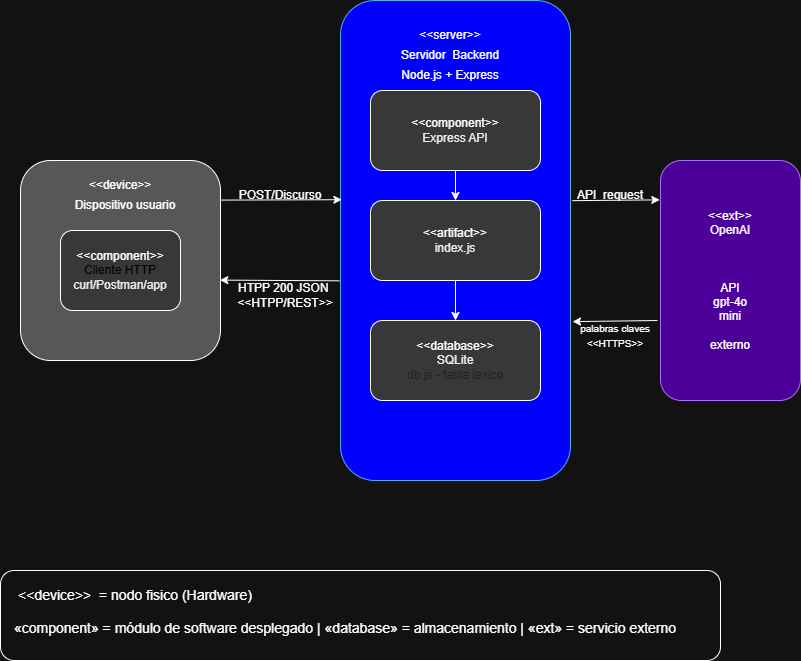

The diagram above was exported from draw.io. Its source (the exported page's mxGraphModel, read from the mxfile embedded in the PNG):
<mxGraphModel dx="1373" dy="703" grid="1" gridSize="10" guides="1" tooltips="1" connect="1" arrows="1" fold="1" page="1" pageScale="1" pageWidth="827" pageHeight="1169" math="0" shadow="0">
  <root>
    <mxCell id="0" />
    <mxCell id="1" parent="0" />
    <mxCell id="vQ9Wkx6KyVAeeWNasSDX-1" parent="1" style="rounded=1;whiteSpace=wrap;html=1;fillColor=light-dark(#FFFFFF,#575757);" value="" vertex="1">
      <mxGeometry height="200" width="200" x="40" y="360" as="geometry" />
    </mxCell>
    <mxCell id="vQ9Wkx6KyVAeeWNasSDX-2" parent="1" style="rounded=1;whiteSpace=wrap;html=1;fillColor=light-dark(#1BA1E2,#0000FF);fontColor=#ffffff;strokeColor=#006EAF;" value="" vertex="1">
      <mxGeometry height="480" width="230" x="360" y="200" as="geometry" />
    </mxCell>
    <mxCell id="vQ9Wkx6KyVAeeWNasSDX-3" parent="1" style="rounded=1;whiteSpace=wrap;html=1;fillColor=light-dark(#7E2EFF,#4C0099);strokeColor=#A060FF;" value="&amp;lt;&amp;lt;ext&amp;gt;&amp;gt;&lt;div&gt;OpenAI&lt;/div&gt;&lt;div&gt;&lt;br&gt;&lt;/div&gt;&lt;div&gt;&lt;br&gt;&lt;/div&gt;&lt;div&gt;&lt;br&gt;&lt;/div&gt;&lt;div&gt;API&lt;/div&gt;&lt;div&gt;gpt-4o&lt;/div&gt;&lt;div&gt;mini&lt;/div&gt;&lt;div&gt;&lt;br&gt;&lt;/div&gt;&lt;div&gt;externo&lt;/div&gt;" vertex="1">
      <mxGeometry height="240" width="140" x="680" y="360" as="geometry" />
    </mxCell>
    <mxCell id="vQ9Wkx6KyVAeeWNasSDX-4" parent="1" style="rounded=1;whiteSpace=wrap;html=1;" value="" vertex="1">
      <mxGeometry height="90" width="720" x="20" y="770" as="geometry" />
    </mxCell>
    <mxCell id="vQ9Wkx6KyVAeeWNasSDX-6" parent="1" style="rounded=1;whiteSpace=wrap;html=1;fillColor=light-dark(#FFFFFF,#383838);" value="&lt;font style=&quot;color: light-dark(rgb(0, 0, 0), rgb(255, 255, 255));&quot;&gt;&amp;lt;&amp;lt;component&amp;gt;&amp;gt;&lt;/font&gt;&lt;div&gt;&lt;font style=&quot;color: light-dark(transparent, rgb(0, 0, 0));&quot;&gt;Cliente HTTP&lt;/font&gt;&lt;/div&gt;&lt;div&gt;&lt;font color=&quot;#000000&quot;&gt;curl/Postman/app&lt;/font&gt;&lt;/div&gt;" vertex="1">
      <mxGeometry height="80" width="120" x="80" y="430" as="geometry" />
    </mxCell>
    <mxCell id="vQ9Wkx6KyVAeeWNasSDX-9" parent="1" style="text;html=1;whiteSpace=wrap;strokeColor=none;fillColor=none;align=center;verticalAlign=middle;rounded=0;" value="&amp;lt;&amp;lt;device&amp;gt;&amp;gt;" vertex="1">
      <mxGeometry height="30" width="60" x="110" y="370" as="geometry" />
    </mxCell>
    <mxCell id="vQ9Wkx6KyVAeeWNasSDX-10" parent="1" style="text;html=1;whiteSpace=wrap;strokeColor=none;fillColor=none;align=center;verticalAlign=middle;rounded=0;" value="Dispositivo usuario" vertex="1">
      <mxGeometry height="30" width="110" x="90" y="390" as="geometry" />
    </mxCell>
    <mxCell id="vQ9Wkx6KyVAeeWNasSDX-11" edge="1" parent="1" source="vQ9Wkx6KyVAeeWNasSDX-1" style="endArrow=classic;html=1;rounded=0;exitX=0.997;exitY=0.198;exitDx=0;exitDy=0;exitPerimeter=0;entryX=0.006;entryY=0.415;entryDx=0;entryDy=0;entryPerimeter=0;" target="vQ9Wkx6KyVAeeWNasSDX-2" value="">
      <mxGeometry height="50" relative="1" width="50" as="geometry">
        <mxPoint x="410" y="450" as="sourcePoint" />
        <mxPoint x="460" y="400" as="targetPoint" />
      </mxGeometry>
    </mxCell>
    <mxCell id="vQ9Wkx6KyVAeeWNasSDX-12" edge="1" parent="1" source="vQ9Wkx6KyVAeeWNasSDX-2" style="endArrow=classic;html=1;rounded=0;exitX=-0.005;exitY=0.584;exitDx=0;exitDy=0;exitPerimeter=0;entryX=0.997;entryY=0.598;entryDx=0;entryDy=0;entryPerimeter=0;" target="vQ9Wkx6KyVAeeWNasSDX-1" value="">
      <mxGeometry height="50" relative="1" width="50" as="geometry">
        <mxPoint x="410" y="450" as="sourcePoint" />
        <mxPoint x="460" y="400" as="targetPoint" />
      </mxGeometry>
    </mxCell>
    <mxCell id="vQ9Wkx6KyVAeeWNasSDX-13" parent="1" style="text;html=1;whiteSpace=wrap;strokeColor=none;fillColor=none;align=center;verticalAlign=middle;rounded=0;" value="POST/Discurso" vertex="1">
      <mxGeometry height="30" width="60" x="270" y="380" as="geometry" />
    </mxCell>
    <mxCell id="vQ9Wkx6KyVAeeWNasSDX-15" parent="1" style="text;html=1;whiteSpace=wrap;strokeColor=none;fillColor=none;align=center;verticalAlign=middle;rounded=0;" value="HTPP 200 JSON&amp;nbsp;&lt;div&gt;&lt;/div&gt;&lt;div&gt;&amp;lt;&amp;lt;HTPP/REST&amp;gt;&amp;gt;&lt;/div&gt;" vertex="1">
      <mxGeometry height="30" width="70" x="270" y="480" as="geometry" />
    </mxCell>
    <mxCell id="vQ9Wkx6KyVAeeWNasSDX-17" edge="1" parent="1" source="vQ9Wkx6KyVAeeWNasSDX-2" style="endArrow=classic;html=1;rounded=0;entryX=-0.005;entryY=0.164;entryDx=0;entryDy=0;entryPerimeter=0;exitX=1.008;exitY=0.417;exitDx=0;exitDy=0;exitPerimeter=0;" target="vQ9Wkx6KyVAeeWNasSDX-3" value="">
      <mxGeometry height="50" relative="1" width="50" as="geometry">
        <mxPoint x="520" y="550" as="sourcePoint" />
        <mxPoint x="570" y="500" as="targetPoint" />
      </mxGeometry>
    </mxCell>
    <mxCell id="vQ9Wkx6KyVAeeWNasSDX-18" edge="1" parent="1" style="endArrow=classic;html=1;rounded=0;entryX=1.009;entryY=0.669;entryDx=0;entryDy=0;entryPerimeter=0;" target="vQ9Wkx6KyVAeeWNasSDX-2" value="">
      <mxGeometry height="50" relative="1" width="50" as="geometry">
        <mxPoint x="677" y="520" as="sourcePoint" />
        <mxPoint x="660" y="460" as="targetPoint" />
      </mxGeometry>
    </mxCell>
    <mxCell id="vQ9Wkx6KyVAeeWNasSDX-19" parent="1" style="rounded=1;whiteSpace=wrap;html=1;fillColor=light-dark(#FFFFFF,#383838);" value="&lt;font style=&quot;color: light-dark(rgb(0, 0, 0), rgb(255, 255, 255));&quot;&gt;&amp;lt;&amp;lt;component&amp;gt;&amp;gt;&lt;/font&gt;&lt;div&gt;&lt;font color=&quot;#000000&quot;&gt;Express API&lt;/font&gt;&lt;/div&gt;" vertex="1">
      <mxGeometry height="80" width="170" x="390" y="290" as="geometry" />
    </mxCell>
    <mxCell id="vQ9Wkx6KyVAeeWNasSDX-20" parent="1" style="rounded=1;whiteSpace=wrap;html=1;fillColor=light-dark(#FFFFFF,#383838);" value="&lt;font style=&quot;color: light-dark(rgb(0, 0, 0), rgb(255, 255, 255));&quot;&gt;&amp;lt;&amp;lt;artifact&amp;gt;&amp;gt;&lt;/font&gt;&lt;div&gt;&lt;font color=&quot;#000000&quot;&gt;index.js&lt;/font&gt;&lt;/div&gt;" vertex="1">
      <mxGeometry height="80" width="170" x="390" y="400" as="geometry" />
    </mxCell>
    <mxCell id="vQ9Wkx6KyVAeeWNasSDX-21" parent="1" style="rounded=1;whiteSpace=wrap;html=1;fillColor=light-dark(#FFFFFF,#383838);" value="&lt;font style=&quot;color: light-dark(rgb(0, 0, 0), rgb(255, 255, 255));&quot;&gt;&amp;lt;&amp;lt;database&amp;gt;&amp;gt;&lt;/font&gt;&lt;div&gt;&lt;span style=&quot;background-color: transparent;&quot;&gt;&lt;font color=&quot;#000000&quot;&gt;SQLite&lt;/font&gt;&lt;/span&gt;&lt;/div&gt;&lt;div&gt;&lt;font color=&quot;#ededed&quot;&gt;db.js - tabla lexico&lt;/font&gt;&lt;/div&gt;" vertex="1">
      <mxGeometry height="80" width="170" x="390" y="520" as="geometry" />
    </mxCell>
    <mxCell id="vQ9Wkx6KyVAeeWNasSDX-23" edge="1" parent="1" source="vQ9Wkx6KyVAeeWNasSDX-19" style="endArrow=classic;html=1;rounded=0;exitX=0.5;exitY=1;exitDx=0;exitDy=0;entryX=0.5;entryY=0;entryDx=0;entryDy=0;" target="vQ9Wkx6KyVAeeWNasSDX-20" value="">
      <mxGeometry height="50" relative="1" width="50" as="geometry">
        <mxPoint x="370" y="480" as="sourcePoint" />
        <mxPoint x="420" y="430" as="targetPoint" />
      </mxGeometry>
    </mxCell>
    <mxCell id="vQ9Wkx6KyVAeeWNasSDX-24" edge="1" parent="1" source="vQ9Wkx6KyVAeeWNasSDX-20" style="endArrow=classic;html=1;rounded=0;exitX=0.5;exitY=1;exitDx=0;exitDy=0;entryX=0.5;entryY=0;entryDx=0;entryDy=0;" target="vQ9Wkx6KyVAeeWNasSDX-21" value="">
      <mxGeometry height="50" relative="1" width="50" as="geometry">
        <mxPoint x="370" y="480" as="sourcePoint" />
        <mxPoint x="420" y="430" as="targetPoint" />
      </mxGeometry>
    </mxCell>
    <mxCell id="vQ9Wkx6KyVAeeWNasSDX-26" parent="1" style="text;html=1;whiteSpace=wrap;strokeColor=none;fillColor=none;align=center;verticalAlign=middle;rounded=0;" value="&amp;lt;&amp;lt;server&amp;gt;&amp;gt;" vertex="1">
      <mxGeometry height="30" width="60" x="440" y="220" as="geometry" />
    </mxCell>
    <mxCell id="vQ9Wkx6KyVAeeWNasSDX-27" parent="1" style="text;html=1;whiteSpace=wrap;strokeColor=none;fillColor=none;align=center;verticalAlign=middle;rounded=0;" value="Servidor&amp;nbsp; Backend" vertex="1">
      <mxGeometry height="30" width="120" x="410" y="240" as="geometry" />
    </mxCell>
    <mxCell id="vQ9Wkx6KyVAeeWNasSDX-28" parent="1" style="text;html=1;whiteSpace=wrap;strokeColor=none;fillColor=none;align=center;verticalAlign=middle;rounded=0;" value="Node.js + Express" vertex="1">
      <mxGeometry height="30" width="130" x="405" y="260" as="geometry" />
    </mxCell>
    <mxCell id="TyQmiVvbnRYiuC5NqCrb-1" parent="1" style="text;html=1;whiteSpace=wrap;strokeColor=none;fillColor=none;align=center;verticalAlign=middle;rounded=0;" value="API&amp;nbsp; request" vertex="1">
      <mxGeometry height="30" width="80" x="590" y="380" as="geometry" />
    </mxCell>
    <mxCell id="TyQmiVvbnRYiuC5NqCrb-3" parent="1" style="text;html=1;whiteSpace=wrap;strokeColor=none;fillColor=none;align=center;verticalAlign=middle;rounded=0;" value="&lt;font style=&quot;font-size: 10px;&quot;&gt;palabras claves&lt;/font&gt;&lt;div&gt;&lt;font style=&quot;font-size: 10px;&quot;&gt;&amp;lt;&amp;lt;HTTPS&amp;gt;&amp;gt;&lt;/font&gt;&lt;/div&gt;" vertex="1">
      <mxGeometry height="30" width="90" x="590" y="520" as="geometry" />
    </mxCell>
    <mxCell id="TyQmiVvbnRYiuC5NqCrb-5" parent="1" style="text;html=1;whiteSpace=wrap;strokeColor=none;fillColor=none;align=center;verticalAlign=middle;rounded=0;" value="&lt;font style=&quot;font-size: 14px;&quot;&gt;&amp;lt;&amp;lt;device&amp;gt;&amp;gt;&amp;nbsp; = nodo fisico (Hardware)&lt;/font&gt;" vertex="1">
      <mxGeometry height="30" width="270" x="20" y="780" as="geometry" />
    </mxCell>
    <mxCell id="TyQmiVvbnRYiuC5NqCrb-6" parent="1" style="text;html=1;whiteSpace=wrap;strokeColor=none;fillColor=none;align=center;verticalAlign=middle;rounded=0;" value="&lt;font style=&quot;font-size: 14px;&quot;&gt;«component» = módulo de software desplegado | «database» = almacenamiento | «ext» = servicio externo&lt;/font&gt;&lt;div&gt;&lt;br&gt;&lt;/div&gt;" vertex="1">
      <mxGeometry height="30" width="670" x="30" y="820" as="geometry" />
    </mxCell>
  </root>
</mxGraphModel>